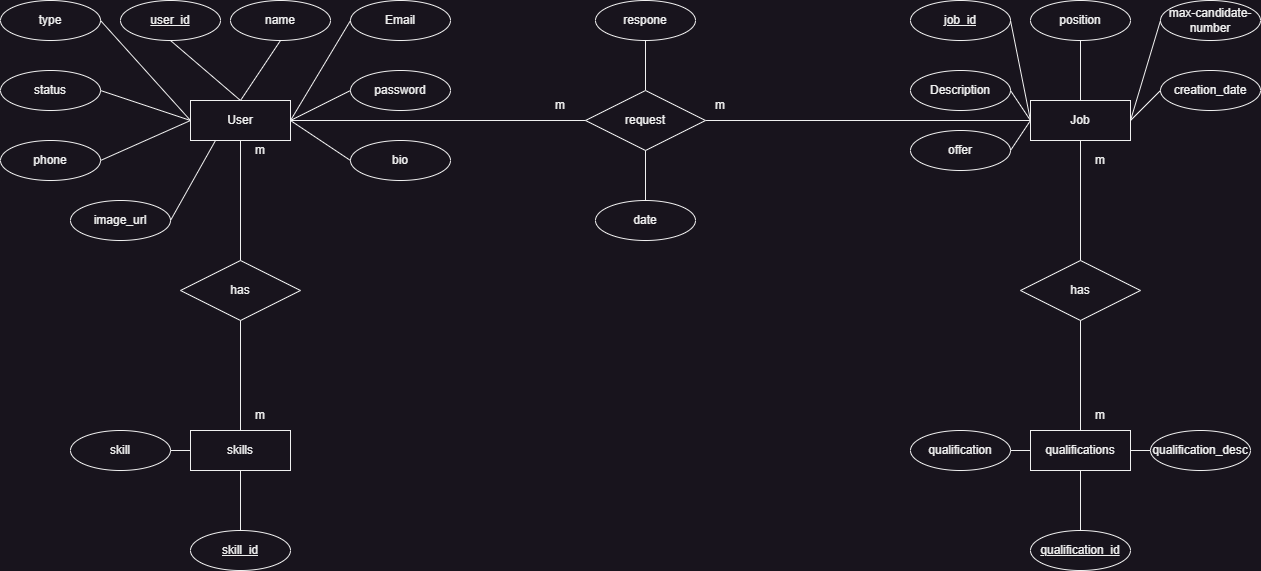

The diagram above was exported from draw.io. Its source (the exported page's mxGraphModel, read from the mxfile embedded in the PNG):
<mxGraphModel dx="2205" dy="614" grid="1" gridSize="10" guides="1" tooltips="1" connect="1" arrows="1" fold="1" page="1" pageScale="1" pageWidth="1169" pageHeight="1654" math="0" shadow="0">
  <root>
    <mxCell id="0" />
    <mxCell id="1" parent="0" />
    <mxCell id="MWeB3CWT9IuoYkquWXKL-1" value="User" style="whiteSpace=wrap;html=1;align=center;" parent="1" vertex="1">
      <mxGeometry x="70" y="440" width="100" height="40" as="geometry" />
    </mxCell>
    <mxCell id="MWeB3CWT9IuoYkquWXKL-2" value="Job" style="whiteSpace=wrap;html=1;align=center;" parent="1" vertex="1">
      <mxGeometry x="910" y="440" width="100" height="40" as="geometry" />
    </mxCell>
    <mxCell id="MWeB3CWT9IuoYkquWXKL-3" value="user_id" style="ellipse;whiteSpace=wrap;html=1;align=center;fontStyle=4;" parent="1" vertex="1">
      <mxGeometry y="340" width="100" height="40" as="geometry" />
    </mxCell>
    <mxCell id="MWeB3CWT9IuoYkquWXKL-4" value="name" style="ellipse;whiteSpace=wrap;html=1;align=center;" parent="1" vertex="1">
      <mxGeometry x="110" y="340" width="100" height="40" as="geometry" />
    </mxCell>
    <mxCell id="MWeB3CWT9IuoYkquWXKL-5" value="Email" style="ellipse;whiteSpace=wrap;html=1;align=center;" parent="1" vertex="1">
      <mxGeometry x="230" y="340" width="100" height="40" as="geometry" />
    </mxCell>
    <mxCell id="MWeB3CWT9IuoYkquWXKL-6" value="password" style="ellipse;whiteSpace=wrap;html=1;align=center;" parent="1" vertex="1">
      <mxGeometry x="230" y="410" width="100" height="40" as="geometry" />
    </mxCell>
    <mxCell id="MWeB3CWT9IuoYkquWXKL-7" value="phone" style="ellipse;whiteSpace=wrap;html=1;align=center;" parent="1" vertex="1">
      <mxGeometry x="-120" y="480" width="100" height="40" as="geometry" />
    </mxCell>
    <mxCell id="MWeB3CWT9IuoYkquWXKL-8" value="status" style="ellipse;whiteSpace=wrap;html=1;align=center;" parent="1" vertex="1">
      <mxGeometry x="-120" y="410" width="100" height="40" as="geometry" />
    </mxCell>
    <mxCell id="MWeB3CWT9IuoYkquWXKL-9" value="type" style="ellipse;whiteSpace=wrap;html=1;align=center;" parent="1" vertex="1">
      <mxGeometry x="-120" y="340" width="100" height="40" as="geometry" />
    </mxCell>
    <mxCell id="MWeB3CWT9IuoYkquWXKL-12" value="max-candidate-number" style="ellipse;whiteSpace=wrap;html=1;align=center;" parent="1" vertex="1">
      <mxGeometry x="1040" y="340" width="100" height="40" as="geometry" />
    </mxCell>
    <mxCell id="MWeB3CWT9IuoYkquWXKL-13" value="offer" style="ellipse;whiteSpace=wrap;html=1;align=center;" parent="1" vertex="1">
      <mxGeometry x="790" y="470" width="100" height="40" as="geometry" />
    </mxCell>
    <mxCell id="MWeB3CWT9IuoYkquWXKL-14" value="Description" style="ellipse;whiteSpace=wrap;html=1;align=center;" parent="1" vertex="1">
      <mxGeometry x="790" y="410" width="100" height="40" as="geometry" />
    </mxCell>
    <mxCell id="MWeB3CWT9IuoYkquWXKL-15" value="position" style="ellipse;whiteSpace=wrap;html=1;align=center;" parent="1" vertex="1">
      <mxGeometry x="910" y="340" width="100" height="40" as="geometry" />
    </mxCell>
    <mxCell id="MWeB3CWT9IuoYkquWXKL-16" value="job_id" style="ellipse;whiteSpace=wrap;html=1;align=center;fontStyle=4;" parent="1" vertex="1">
      <mxGeometry x="790" y="340" width="100" height="40" as="geometry" />
    </mxCell>
    <mxCell id="MWeB3CWT9IuoYkquWXKL-36" value="m" style="text;html=1;strokeColor=none;fillColor=none;align=center;verticalAlign=middle;whiteSpace=wrap;rounded=0;" parent="1" vertex="1">
      <mxGeometry x="570" y="430" width="60" height="30" as="geometry" />
    </mxCell>
    <mxCell id="MWeB3CWT9IuoYkquWXKL-37" value="m" style="text;html=1;strokeColor=none;fillColor=none;align=center;verticalAlign=middle;whiteSpace=wrap;rounded=0;" parent="1" vertex="1">
      <mxGeometry x="410" y="430" width="60" height="30" as="geometry" />
    </mxCell>
    <mxCell id="MWeB3CWT9IuoYkquWXKL-39" value="" style="endArrow=none;html=1;rounded=0;entryX=1;entryY=0.5;entryDx=0;entryDy=0;exitX=0;exitY=0.5;exitDx=0;exitDy=0;" parent="1" source="MWeB3CWT9IuoYkquWXKL-2" target="MWeB3CWT9IuoYkquWXKL-14" edge="1">
      <mxGeometry width="50" height="50" relative="1" as="geometry">
        <mxPoint x="1020" y="470" as="sourcePoint" />
        <mxPoint x="1050" y="500" as="targetPoint" />
      </mxGeometry>
    </mxCell>
    <mxCell id="MWeB3CWT9IuoYkquWXKL-40" value="" style="endArrow=none;html=1;rounded=0;entryX=1;entryY=0.5;entryDx=0;entryDy=0;exitX=0;exitY=0.5;exitDx=0;exitDy=0;" parent="1" source="MWeB3CWT9IuoYkquWXKL-6" target="MWeB3CWT9IuoYkquWXKL-1" edge="1">
      <mxGeometry width="50" height="50" relative="1" as="geometry">
        <mxPoint x="1030" y="480" as="sourcePoint" />
        <mxPoint x="1060" y="510" as="targetPoint" />
      </mxGeometry>
    </mxCell>
    <mxCell id="MWeB3CWT9IuoYkquWXKL-41" value="" style="endArrow=none;html=1;rounded=0;entryX=0;entryY=0.5;entryDx=0;entryDy=0;exitX=1;exitY=0.5;exitDx=0;exitDy=0;" parent="1" source="MWeB3CWT9IuoYkquWXKL-16" target="MWeB3CWT9IuoYkquWXKL-2" edge="1">
      <mxGeometry width="50" height="50" relative="1" as="geometry">
        <mxPoint x="1040" y="490" as="sourcePoint" />
        <mxPoint x="1070" y="520" as="targetPoint" />
      </mxGeometry>
    </mxCell>
    <mxCell id="MWeB3CWT9IuoYkquWXKL-42" value="" style="endArrow=none;html=1;rounded=0;entryX=0;entryY=0.5;entryDx=0;entryDy=0;exitX=1;exitY=0.5;exitDx=0;exitDy=0;" parent="1" source="MWeB3CWT9IuoYkquWXKL-13" target="MWeB3CWT9IuoYkquWXKL-2" edge="1">
      <mxGeometry width="50" height="50" relative="1" as="geometry">
        <mxPoint x="1050" y="500" as="sourcePoint" />
        <mxPoint x="1080" y="530" as="targetPoint" />
      </mxGeometry>
    </mxCell>
    <mxCell id="MWeB3CWT9IuoYkquWXKL-43" value="" style="endArrow=none;html=1;rounded=0;entryX=0.5;entryY=0;entryDx=0;entryDy=0;exitX=0.5;exitY=1;exitDx=0;exitDy=0;" parent="1" source="MWeB3CWT9IuoYkquWXKL-15" target="MWeB3CWT9IuoYkquWXKL-2" edge="1">
      <mxGeometry width="50" height="50" relative="1" as="geometry">
        <mxPoint x="1060" y="510" as="sourcePoint" />
        <mxPoint x="1090" y="540" as="targetPoint" />
      </mxGeometry>
    </mxCell>
    <mxCell id="MWeB3CWT9IuoYkquWXKL-44" value="" style="endArrow=none;html=1;rounded=0;entryX=0;entryY=0.5;entryDx=0;entryDy=0;exitX=1;exitY=0.5;exitDx=0;exitDy=0;" parent="1" source="MWeB3CWT9IuoYkquWXKL-2" target="MWeB3CWT9IuoYkquWXKL-12" edge="1">
      <mxGeometry width="50" height="50" relative="1" as="geometry">
        <mxPoint x="1070" y="520" as="sourcePoint" />
        <mxPoint x="1100" y="550" as="targetPoint" />
      </mxGeometry>
    </mxCell>
    <mxCell id="MWeB3CWT9IuoYkquWXKL-47" value="" style="endArrow=none;html=1;rounded=0;entryX=1;entryY=0.5;entryDx=0;entryDy=0;exitX=0;exitY=0.5;exitDx=0;exitDy=0;" parent="1" source="MWeB3CWT9IuoYkquWXKL-1" target="MWeB3CWT9IuoYkquWXKL-9" edge="1">
      <mxGeometry width="50" height="50" relative="1" as="geometry">
        <mxPoint x="250" y="450" as="sourcePoint" />
        <mxPoint x="190" y="480" as="targetPoint" />
      </mxGeometry>
    </mxCell>
    <mxCell id="MWeB3CWT9IuoYkquWXKL-48" value="" style="endArrow=none;html=1;rounded=0;entryX=0.5;entryY=1;entryDx=0;entryDy=0;exitX=0.5;exitY=0;exitDx=0;exitDy=0;" parent="1" source="MWeB3CWT9IuoYkquWXKL-1" target="MWeB3CWT9IuoYkquWXKL-3" edge="1">
      <mxGeometry width="50" height="50" relative="1" as="geometry">
        <mxPoint x="260" y="460" as="sourcePoint" />
        <mxPoint x="200" y="490" as="targetPoint" />
      </mxGeometry>
    </mxCell>
    <mxCell id="MWeB3CWT9IuoYkquWXKL-49" value="" style="endArrow=none;html=1;rounded=0;entryX=0.5;entryY=1;entryDx=0;entryDy=0;exitX=0.5;exitY=0;exitDx=0;exitDy=0;" parent="1" source="MWeB3CWT9IuoYkquWXKL-1" target="MWeB3CWT9IuoYkquWXKL-4" edge="1">
      <mxGeometry width="50" height="50" relative="1" as="geometry">
        <mxPoint x="270" y="470" as="sourcePoint" />
        <mxPoint x="210" y="500" as="targetPoint" />
      </mxGeometry>
    </mxCell>
    <mxCell id="MWeB3CWT9IuoYkquWXKL-50" value="" style="endArrow=none;html=1;rounded=0;entryX=0;entryY=0.5;entryDx=0;entryDy=0;exitX=1;exitY=0.5;exitDx=0;exitDy=0;" parent="1" source="MWeB3CWT9IuoYkquWXKL-1" target="MWeB3CWT9IuoYkquWXKL-5" edge="1">
      <mxGeometry width="50" height="50" relative="1" as="geometry">
        <mxPoint x="280" y="480" as="sourcePoint" />
        <mxPoint x="220" y="510" as="targetPoint" />
      </mxGeometry>
    </mxCell>
    <mxCell id="MWeB3CWT9IuoYkquWXKL-52" value="" style="endArrow=none;html=1;rounded=0;entryX=1;entryY=0.5;entryDx=0;entryDy=0;exitX=0;exitY=0.5;exitDx=0;exitDy=0;" parent="1" source="MWeB3CWT9IuoYkquWXKL-1" target="MWeB3CWT9IuoYkquWXKL-8" edge="1">
      <mxGeometry width="50" height="50" relative="1" as="geometry">
        <mxPoint x="70" y="470" as="sourcePoint" />
        <mxPoint x="-10" y="370" as="targetPoint" />
      </mxGeometry>
    </mxCell>
    <mxCell id="MWeB3CWT9IuoYkquWXKL-53" value="" style="endArrow=none;html=1;rounded=0;entryX=1;entryY=0.5;entryDx=0;entryDy=0;exitX=0;exitY=0.5;exitDx=0;exitDy=0;" parent="1" source="MWeB3CWT9IuoYkquWXKL-1" target="MWeB3CWT9IuoYkquWXKL-7" edge="1">
      <mxGeometry width="50" height="50" relative="1" as="geometry">
        <mxPoint x="80" y="470" as="sourcePoint" />
        <mxPoint x="-10" y="440" as="targetPoint" />
      </mxGeometry>
    </mxCell>
    <mxCell id="MWeB3CWT9IuoYkquWXKL-54" value="" style="endArrow=none;html=1;rounded=0;exitX=1;exitY=0.5;exitDx=0;exitDy=0;entryX=1;entryY=1;entryDx=0;entryDy=0;" parent="1" source="MWeB3CWT9IuoYkquWXKL-1" target="MWeB3CWT9IuoYkquWXKL-37" edge="1">
      <mxGeometry width="50" height="50" relative="1" as="geometry">
        <mxPoint x="180" y="470" as="sourcePoint" />
        <mxPoint x="460" y="480" as="targetPoint" />
      </mxGeometry>
    </mxCell>
    <mxCell id="MWeB3CWT9IuoYkquWXKL-57" value="" style="endArrow=none;html=1;rounded=0;entryX=0;entryY=0.5;entryDx=0;entryDy=0;exitX=0.25;exitY=1;exitDx=0;exitDy=0;" parent="1" source="MWeB3CWT9IuoYkquWXKL-36" target="MWeB3CWT9IuoYkquWXKL-2" edge="1">
      <mxGeometry width="50" height="50" relative="1" as="geometry">
        <mxPoint x="180" y="470" as="sourcePoint" />
        <mxPoint x="480" y="470" as="targetPoint" />
      </mxGeometry>
    </mxCell>
    <mxCell id="MWeB3CWT9IuoYkquWXKL-58" value="respone" style="ellipse;whiteSpace=wrap;html=1;align=center;" parent="1" vertex="1">
      <mxGeometry x="475" y="340" width="100" height="40" as="geometry" />
    </mxCell>
    <mxCell id="MWeB3CWT9IuoYkquWXKL-60" value="" style="endArrow=none;html=1;rounded=0;entryX=0.5;entryY=1;entryDx=0;entryDy=0;exitX=0.5;exitY=0;exitDx=0;exitDy=0;" parent="1" source="MWeB3CWT9IuoYkquWXKL-29" target="MWeB3CWT9IuoYkquWXKL-58" edge="1">
      <mxGeometry width="50" height="50" relative="1" as="geometry">
        <mxPoint x="390" y="570" as="sourcePoint" />
        <mxPoint x="475" y="470" as="targetPoint" />
      </mxGeometry>
    </mxCell>
    <mxCell id="QpVCWi_ZG4S7gdPaWdn8-1" value="qualifications" style="whiteSpace=wrap;html=1;align=center;" parent="1" vertex="1">
      <mxGeometry x="910" y="770" width="100" height="40" as="geometry" />
    </mxCell>
    <mxCell id="QpVCWi_ZG4S7gdPaWdn8-2" value="qualification_desc" style="ellipse;whiteSpace=wrap;html=1;align=center;" parent="1" vertex="1">
      <mxGeometry x="1030" y="770" width="100" height="40" as="geometry" />
    </mxCell>
    <mxCell id="QpVCWi_ZG4S7gdPaWdn8-3" value="qualification_id" style="ellipse;whiteSpace=wrap;html=1;align=center;fontStyle=4;" parent="1" vertex="1">
      <mxGeometry x="910" y="870" width="100" height="40" as="geometry" />
    </mxCell>
    <mxCell id="QpVCWi_ZG4S7gdPaWdn8-4" value="qualification" style="ellipse;whiteSpace=wrap;html=1;align=center;" parent="1" vertex="1">
      <mxGeometry x="790" y="770" width="100" height="40" as="geometry" />
    </mxCell>
    <mxCell id="QpVCWi_ZG4S7gdPaWdn8-5" value="" style="endArrow=none;html=1;rounded=0;entryX=1;entryY=0.5;entryDx=0;entryDy=0;exitX=0;exitY=0.5;exitDx=0;exitDy=0;" parent="1" source="QpVCWi_ZG4S7gdPaWdn8-2" target="QpVCWi_ZG4S7gdPaWdn8-1" edge="1">
      <mxGeometry width="50" height="50" relative="1" as="geometry">
        <mxPoint x="900" y="500" as="sourcePoint" />
        <mxPoint x="920" y="470" as="targetPoint" />
      </mxGeometry>
    </mxCell>
    <mxCell id="QpVCWi_ZG4S7gdPaWdn8-6" value="" style="endArrow=none;html=1;rounded=0;entryX=0;entryY=0.5;entryDx=0;entryDy=0;exitX=1;exitY=0.5;exitDx=0;exitDy=0;" parent="1" source="QpVCWi_ZG4S7gdPaWdn8-4" target="QpVCWi_ZG4S7gdPaWdn8-1" edge="1">
      <mxGeometry width="50" height="50" relative="1" as="geometry">
        <mxPoint x="910" y="510" as="sourcePoint" />
        <mxPoint x="930" y="480" as="targetPoint" />
      </mxGeometry>
    </mxCell>
    <mxCell id="QpVCWi_ZG4S7gdPaWdn8-7" value="" style="endArrow=none;html=1;rounded=0;entryX=0.5;entryY=1;entryDx=0;entryDy=0;exitX=0.5;exitY=0;exitDx=0;exitDy=0;" parent="1" source="QpVCWi_ZG4S7gdPaWdn8-3" target="QpVCWi_ZG4S7gdPaWdn8-1" edge="1">
      <mxGeometry width="50" height="50" relative="1" as="geometry">
        <mxPoint x="970" y="910" as="sourcePoint" />
        <mxPoint x="940" y="490" as="targetPoint" />
      </mxGeometry>
    </mxCell>
    <mxCell id="QpVCWi_ZG4S7gdPaWdn8-8" value="has" style="shape=rhombus;perimeter=rhombusPerimeter;whiteSpace=wrap;html=1;align=center;" parent="1" vertex="1">
      <mxGeometry x="900" y="600" width="120" height="60" as="geometry" />
    </mxCell>
    <mxCell id="QpVCWi_ZG4S7gdPaWdn8-9" value="" style="endArrow=none;html=1;rounded=0;entryX=0.5;entryY=1;entryDx=0;entryDy=0;exitX=0.5;exitY=0;exitDx=0;exitDy=0;" parent="1" source="QpVCWi_ZG4S7gdPaWdn8-8" target="MWeB3CWT9IuoYkquWXKL-2" edge="1">
      <mxGeometry width="50" height="50" relative="1" as="geometry">
        <mxPoint x="980" y="880" as="sourcePoint" />
        <mxPoint x="980" y="820" as="targetPoint" />
      </mxGeometry>
    </mxCell>
    <mxCell id="QpVCWi_ZG4S7gdPaWdn8-10" value="" style="endArrow=none;html=1;rounded=0;exitX=0.5;exitY=0;exitDx=0;exitDy=0;entryX=0.5;entryY=1;entryDx=0;entryDy=0;" parent="1" source="QpVCWi_ZG4S7gdPaWdn8-1" target="QpVCWi_ZG4S7gdPaWdn8-8" edge="1">
      <mxGeometry width="50" height="50" relative="1" as="geometry">
        <mxPoint x="990" y="890" as="sourcePoint" />
        <mxPoint x="990" y="830" as="targetPoint" />
      </mxGeometry>
    </mxCell>
    <mxCell id="QpVCWi_ZG4S7gdPaWdn8-11" value="skills" style="whiteSpace=wrap;html=1;align=center;" parent="1" vertex="1">
      <mxGeometry x="70" y="770" width="100" height="40" as="geometry" />
    </mxCell>
    <mxCell id="QpVCWi_ZG4S7gdPaWdn8-13" value="skill_id" style="ellipse;whiteSpace=wrap;html=1;align=center;fontStyle=4;" parent="1" vertex="1">
      <mxGeometry x="70" y="870" width="100" height="40" as="geometry" />
    </mxCell>
    <mxCell id="QpVCWi_ZG4S7gdPaWdn8-14" value="skill" style="ellipse;whiteSpace=wrap;html=1;align=center;" parent="1" vertex="1">
      <mxGeometry x="-50" y="770" width="100" height="40" as="geometry" />
    </mxCell>
    <mxCell id="QpVCWi_ZG4S7gdPaWdn8-16" value="" style="endArrow=none;html=1;rounded=0;entryX=0;entryY=0.5;entryDx=0;entryDy=0;exitX=1;exitY=0.5;exitDx=0;exitDy=0;" parent="1" source="QpVCWi_ZG4S7gdPaWdn8-14" target="QpVCWi_ZG4S7gdPaWdn8-11" edge="1">
      <mxGeometry width="50" height="50" relative="1" as="geometry">
        <mxPoint x="70" y="510" as="sourcePoint" />
        <mxPoint x="90" y="480" as="targetPoint" />
      </mxGeometry>
    </mxCell>
    <mxCell id="QpVCWi_ZG4S7gdPaWdn8-17" value="" style="endArrow=none;html=1;rounded=0;entryX=0.5;entryY=1;entryDx=0;entryDy=0;exitX=0.5;exitY=0;exitDx=0;exitDy=0;" parent="1" source="QpVCWi_ZG4S7gdPaWdn8-13" target="QpVCWi_ZG4S7gdPaWdn8-11" edge="1">
      <mxGeometry width="50" height="50" relative="1" as="geometry">
        <mxPoint x="130" y="910" as="sourcePoint" />
        <mxPoint x="100" y="490" as="targetPoint" />
      </mxGeometry>
    </mxCell>
    <mxCell id="QpVCWi_ZG4S7gdPaWdn8-18" value="has" style="shape=rhombus;perimeter=rhombusPerimeter;whiteSpace=wrap;html=1;align=center;" parent="1" vertex="1">
      <mxGeometry x="60" y="600" width="120" height="60" as="geometry" />
    </mxCell>
    <mxCell id="QpVCWi_ZG4S7gdPaWdn8-19" value="" style="endArrow=none;html=1;rounded=0;exitX=0.5;exitY=0;exitDx=0;exitDy=0;entryX=0.5;entryY=1;entryDx=0;entryDy=0;" parent="1" source="QpVCWi_ZG4S7gdPaWdn8-11" target="QpVCWi_ZG4S7gdPaWdn8-18" edge="1">
      <mxGeometry width="50" height="50" relative="1" as="geometry">
        <mxPoint x="150" y="890" as="sourcePoint" />
        <mxPoint x="150" y="830" as="targetPoint" />
      </mxGeometry>
    </mxCell>
    <mxCell id="QpVCWi_ZG4S7gdPaWdn8-20" value="" style="endArrow=none;html=1;rounded=0;exitX=0.5;exitY=0;exitDx=0;exitDy=0;entryX=0.5;entryY=1;entryDx=0;entryDy=0;" parent="1" source="QpVCWi_ZG4S7gdPaWdn8-18" target="MWeB3CWT9IuoYkquWXKL-1" edge="1">
      <mxGeometry width="50" height="50" relative="1" as="geometry">
        <mxPoint x="130" y="780" as="sourcePoint" />
        <mxPoint x="130" y="670" as="targetPoint" />
      </mxGeometry>
    </mxCell>
    <mxCell id="MWeB3CWT9IuoYkquWXKL-29" value="request" style="shape=rhombus;perimeter=rhombusPerimeter;whiteSpace=wrap;html=1;align=center;" parent="1" vertex="1">
      <mxGeometry x="465" y="430" width="120" height="60" as="geometry" />
    </mxCell>
    <mxCell id="QpVCWi_ZG4S7gdPaWdn8-24" value="m" style="text;html=1;strokeColor=none;fillColor=none;align=center;verticalAlign=middle;whiteSpace=wrap;rounded=0;" parent="1" vertex="1">
      <mxGeometry x="110" y="475" width="60" height="30" as="geometry" />
    </mxCell>
    <mxCell id="QpVCWi_ZG4S7gdPaWdn8-25" value="m" style="text;html=1;strokeColor=none;fillColor=none;align=center;verticalAlign=middle;whiteSpace=wrap;rounded=0;" parent="1" vertex="1">
      <mxGeometry x="110" y="740" width="60" height="30" as="geometry" />
    </mxCell>
    <mxCell id="QpVCWi_ZG4S7gdPaWdn8-26" value="m" style="text;html=1;strokeColor=none;fillColor=none;align=center;verticalAlign=middle;whiteSpace=wrap;rounded=0;" parent="1" vertex="1">
      <mxGeometry x="950" y="740" width="60" height="30" as="geometry" />
    </mxCell>
    <mxCell id="QpVCWi_ZG4S7gdPaWdn8-27" value="m" style="text;html=1;strokeColor=none;fillColor=none;align=center;verticalAlign=middle;whiteSpace=wrap;rounded=0;" parent="1" vertex="1">
      <mxGeometry x="950" y="485" width="60" height="30" as="geometry" />
    </mxCell>
    <mxCell id="YVBSoF9YILDsqudkjKmR-1" value="image_url" style="ellipse;whiteSpace=wrap;html=1;align=center;" parent="1" vertex="1">
      <mxGeometry x="-50" y="540" width="100" height="40" as="geometry" />
    </mxCell>
    <mxCell id="YVBSoF9YILDsqudkjKmR-2" value="" style="endArrow=none;html=1;rounded=0;entryX=1;entryY=0.5;entryDx=0;entryDy=0;exitX=0.25;exitY=1;exitDx=0;exitDy=0;" parent="1" source="MWeB3CWT9IuoYkquWXKL-1" target="YVBSoF9YILDsqudkjKmR-1" edge="1">
      <mxGeometry width="50" height="50" relative="1" as="geometry">
        <mxPoint x="80" y="470" as="sourcePoint" />
        <mxPoint x="-10" y="510" as="targetPoint" />
      </mxGeometry>
    </mxCell>
    <mxCell id="HgMeO8Oue7lJAIa1OOjc-1" value="bio" style="ellipse;whiteSpace=wrap;html=1;align=center;" parent="1" vertex="1">
      <mxGeometry x="230" y="480" width="100" height="40" as="geometry" />
    </mxCell>
    <mxCell id="HgMeO8Oue7lJAIa1OOjc-3" value="" style="endArrow=none;html=1;rounded=0;entryX=1;entryY=0.5;entryDx=0;entryDy=0;exitX=0;exitY=0.5;exitDx=0;exitDy=0;" parent="1" source="HgMeO8Oue7lJAIa1OOjc-1" target="MWeB3CWT9IuoYkquWXKL-1" edge="1">
      <mxGeometry width="50" height="50" relative="1" as="geometry">
        <mxPoint x="240.00000000001182" y="440" as="sourcePoint" />
        <mxPoint x="180" y="470" as="targetPoint" />
      </mxGeometry>
    </mxCell>
    <mxCell id="HgMeO8Oue7lJAIa1OOjc-4" value="date" style="ellipse;whiteSpace=wrap;html=1;align=center;" parent="1" vertex="1">
      <mxGeometry x="475" y="540" width="100" height="40" as="geometry" />
    </mxCell>
    <mxCell id="HgMeO8Oue7lJAIa1OOjc-5" value="" style="endArrow=none;html=1;rounded=0;entryX=0.5;entryY=1;entryDx=0;entryDy=0;exitX=0.5;exitY=0;exitDx=0;exitDy=0;" parent="1" source="HgMeO8Oue7lJAIa1OOjc-4" target="MWeB3CWT9IuoYkquWXKL-29" edge="1">
      <mxGeometry width="50" height="50" relative="1" as="geometry">
        <mxPoint x="535" y="440" as="sourcePoint" />
        <mxPoint x="535" y="390" as="targetPoint" />
      </mxGeometry>
    </mxCell>
    <mxCell id="HgMeO8Oue7lJAIa1OOjc-6" value="creation_date" style="ellipse;whiteSpace=wrap;html=1;align=center;" parent="1" vertex="1">
      <mxGeometry x="1040" y="410" width="100" height="40" as="geometry" />
    </mxCell>
    <mxCell id="HgMeO8Oue7lJAIa1OOjc-7" value="" style="endArrow=none;html=1;rounded=0;entryX=1;entryY=0.5;entryDx=0;entryDy=0;exitX=0;exitY=0.5;exitDx=0;exitDy=0;" parent="1" source="HgMeO8Oue7lJAIa1OOjc-6" target="MWeB3CWT9IuoYkquWXKL-2" edge="1">
      <mxGeometry width="50" height="50" relative="1" as="geometry">
        <mxPoint x="1100" y="310" as="sourcePoint" />
        <mxPoint x="1090" y="360" as="targetPoint" />
      </mxGeometry>
    </mxCell>
  </root>
</mxGraphModel>